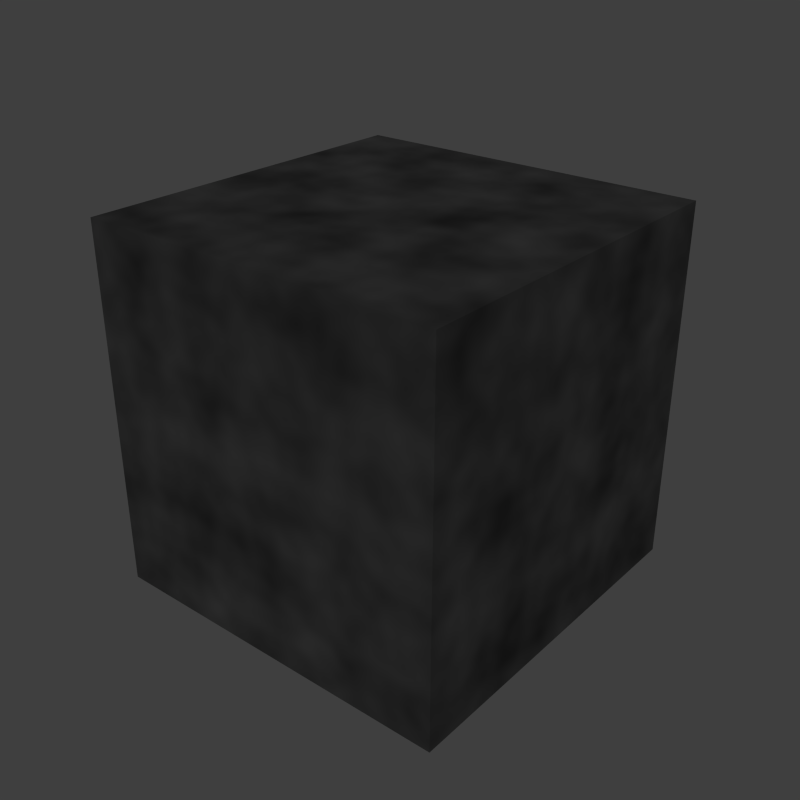 # Source: dark_window.blend  (saved by Blender 2.69.0; exported with 4.5.12 LTS)
import bpy
from mathutils import Matrix  # noqa: F401  (used for matrix-valued properties, if any)

bpy.ops.wm.read_factory_settings(use_empty=True)
scene = bpy.context.scene
scene.name = 'Scene'

# ---- collections
col_collection_1 = bpy.data.collections.new('Collection 1'); scene.collection.children.link(col_collection_1)

# ---- materials (node trees are filled in below, after node groups)
mat_darkwindows = bpy.data.materials.new('DarkWindows')
mat_darkwindows.alpha_threshold = 0.0
mat_darkwindows.roughness = 0.5
mat_darkwindows.line_color = (0.0, 0.0, 0.0, 1.0)

# ---- material node trees
mat_darkwindows.use_nodes = True; mat_darkwindows.node_tree.nodes.clear()
_N = mat_darkwindows.node_tree.nodes; _L = mat_darkwindows.node_tree.links
n0 = _N.new('ShaderNodeOutputMaterial'); n0.name = 'Material Output'; n0.location = (399, 311)
n1 = _N.new('ShaderNodeBsdfDiffuse'); n1.name = 'Diffuse BSDF'; n1.location = (220, 308)
n2 = _N.new('ShaderNodeMix'); n2.name = 'Mix'; n2.location = (25, 351)
n2.data_type = 'RGBA'
n2.inputs[6].default_value = (0.0, 0.0, 0.0, 1.0)
n2.inputs[7].default_value = (0.04552, 0.04552, 0.04552, 1.0)
n3 = _N.new('ShaderNodeTexNoise'); n3.name = 'Noise Texture'; n3.location = (-161, 354)
_L.new(n2.outputs[2], n1.inputs[0])
_L.new(n3.outputs[0], n2.inputs[0])
_L.new(n1.outputs[0], n0.inputs[0])
n0.is_active_output = True

# ---- world
world_world = bpy.data.worlds.new('World'); scene.world = world_world
world_world.cycles.sampling_method = 'MANUAL'
world_world.cycles.sample_map_resolution = 256

# ---- meshes
me_cube = bpy.data.meshes.new('Cube')
me_cube.from_pydata([(-1.0, -1.0, -1.0), (-1.0, 1.0, -1.0), (1.0, 1.0, -1.0), (1.0, -1.0, -1.0), (-1.0, -1.0, 1.0), (-1.0, 1.0, 1.0), (1.0, 1.0, 1.0), (1.0, -1.0, 1.0)], [], [(4, 5, 1, 0), (5, 6, 2, 1), (6, 7, 3, 2), (7, 4, 0, 3), (0, 1, 2, 3), (7, 6, 5, 4)])
_uv = me_cube.uv_layers.new(name='UVMap')
_uv.uv.foreach_set('vector', [0.8952, 0.5524, 0.5, 0.5524, 0.5, 0.1572, 0.8952, 0.1572, 0.5, 0.9476, 0.1048, 0.9476, 0.1048, 0.5524, 0.5, 0.5524, 0.1048, 0.5524, 0.1048, 0.1572, 0.5, 0.1572, 0.5, 0.5524, 0.5, 0.9476, 0.5, 0.5524, 0.8952, 0.5524, 0.8952, 0.9476, 0.5, 1.343, 0.1048, 1.343, 0.1048, 0.9476, 0.5, 0.9476, 0.5, 0.9476, 0.8952, 0.9476, 0.8952, 1.343, 0.5, 1.343])
me_cube.materials.append(mat_darkwindows)
me_cube.use_remesh_preserve_volume = False
me_cube.use_remesh_preserve_attributes = False
me_cube.use_mirror_vertex_groups = False
me_cube.update()

# ---- objects
ob_cube = bpy.data.objects.new('Cube', me_cube)
ob_sun = bpy.data.objects.new('Sun', None)
ob_cam = bpy.data.objects.new('Cam', None)

# ---- transforms, parenting, visibility, modifiers, constraints
ob_cube.location = (0.0, 0.0, 1.68)
ob_cube.lineart.crease_threshold = 0.0
ob_sun.location = (0.0, 0.0, 0.0)
ob_cam.location = (0.0, 0.0, 0.0)

# ---- collection membership
col_collection_1.objects.link(ob_cube)
col_collection_1.objects.link(ob_sun)
col_collection_1.objects.link(ob_cam)

# ---- scene / render settings (as saved in the file)
scene.camera = ob_cam
scene.frame_start = 0; scene.frame_end = 18; scene.frame_set(0)
scene.render.engine = 'CYCLES'
scene.render.image_settings.compression = 100
scene.render.resolution_x = 256
scene.render.resolution_y = 256
scene.render.dither_intensity = 0.0
scene.render.film_transparent = True
scene.render.border_max_y = 0.319
scene.cycles.use_denoising = False
scene.cycles.samples = 100
scene.cycles.sampling_pattern = 'TABULATED_SOBOL'
scene.cycles.light_sampling_threshold = 0.0
scene.cycles.use_adaptive_sampling = False
scene.cycles.use_light_tree = False
scene.cycles.blur_glossy = 0.0
scene.cycles.volume_bounces = 1
scene.cycles.pixel_filter_type = 'GAUSSIAN'
scene.cycles.sample_clamp_indirect = 0.0
scene.view_settings.view_transform = 'Standard'
bpy.context.view_layer.update()

# ---- added for rendering (the .blend has no active camera and no usable light): camera, sun
cam_auto = bpy.data.cameras.new('AutoCamera')
cam_auto.lens = 50.0
cam_auto.sensor_width = 36.0
cam_auto.clip_end = 1000.0
ob_auto_camera = bpy.data.objects.new('AutoCamera', cam_auto)
scene.collection.objects.link(ob_auto_camera)
ob_auto_camera.location = (3.20507, -3.84609, 4.24425)
ob_auto_camera.rotation_euler = (1.09748, -7.21219e-08, 0.694738)
scene.camera = ob_auto_camera
light_auto_sun = bpy.data.lights.new('AutoSun', 'SUN')
light_auto_sun.energy = 3.0
light_auto_sun.angle = 0.0523599
ob_auto_sun = bpy.data.objects.new('AutoSun', light_auto_sun)
scene.collection.objects.link(ob_auto_sun)
ob_auto_sun.rotation_euler = (0.872665, 0.174533, 0.523599)
bpy.context.view_layer.update()
